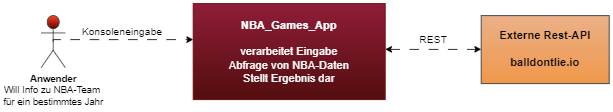

The diagram above was exported from draw.io. Its source (the exported page's mxGraphModel, read from the mxfile embedded in the PNG):
<mxGraphModel dx="989" dy="482" grid="1" gridSize="10" guides="1" tooltips="1" connect="1" arrows="1" fold="1" page="1" pageScale="1" pageWidth="1100" pageHeight="850" math="0" shadow="0">
  <root>
    <mxCell id="0" />
    <mxCell id="1" parent="0" />
    <mxCell id="VPRZXzCpc_OCqv9wzlIt-10" style="edgeStyle=orthogonalEdgeStyle;rounded=0;orthogonalLoop=1;jettySize=auto;html=1;exitX=0.5;exitY=0.5;exitDx=0;exitDy=0;exitPerimeter=0;dashed=1;dashPattern=12 12;" edge="1" parent="1" source="VPRZXzCpc_OCqv9wzlIt-1" target="VPRZXzCpc_OCqv9wzlIt-5">
      <mxGeometry relative="1" as="geometry">
        <Array as="points">
          <mxPoint x="140" y="300" />
          <mxPoint x="140" y="300" />
        </Array>
      </mxGeometry>
    </mxCell>
    <mxCell id="VPRZXzCpc_OCqv9wzlIt-11" value="&lt;font style=&quot;font-size: 13px;&quot;&gt;Konsoleneingabe&lt;/font&gt;" style="edgeLabel;html=1;align=center;verticalAlign=middle;resizable=0;points=[];" vertex="1" connectable="0" parent="VPRZXzCpc_OCqv9wzlIt-10">
      <mxGeometry x="0.025" y="-2" relative="1" as="geometry">
        <mxPoint x="-3" y="-12" as="offset" />
      </mxGeometry>
    </mxCell>
    <mxCell id="VPRZXzCpc_OCqv9wzlIt-1" value="&lt;font style=&quot;font-size: 12px;&quot;&gt;&lt;b&gt;Anwender&lt;/b&gt;&lt;br&gt;Will Info zu NBA-Team&amp;nbsp;&lt;br&gt;für ein bestimmtes Jahr&lt;/font&gt;" style="shape=umlActor;verticalLabelPosition=bottom;verticalAlign=top;html=1;outlineConnect=0;fillColor=#FF441F;strokeColor=#36393d;gradientColor=#660000;" vertex="1" parent="1">
      <mxGeometry x="50" y="270" width="30" height="65" as="geometry" />
    </mxCell>
    <mxCell id="VPRZXzCpc_OCqv9wzlIt-12" value="" style="edgeStyle=orthogonalEdgeStyle;rounded=0;orthogonalLoop=1;jettySize=auto;html=1;endArrow=classic;endFill=1;strokeColor=none;" edge="1" parent="1" source="VPRZXzCpc_OCqv9wzlIt-5" target="VPRZXzCpc_OCqv9wzlIt-7">
      <mxGeometry relative="1" as="geometry" />
    </mxCell>
    <mxCell id="VPRZXzCpc_OCqv9wzlIt-14" value="&lt;font style=&quot;font-size: 13px;&quot;&gt;REST&lt;/font&gt;" style="edgeLabel;html=1;align=center;verticalAlign=middle;resizable=0;points=[];" vertex="1" connectable="0" parent="VPRZXzCpc_OCqv9wzlIt-12">
      <mxGeometry x="-0.0308" y="-5" relative="1" as="geometry">
        <mxPoint y="-20" as="offset" />
      </mxGeometry>
    </mxCell>
    <mxCell id="VPRZXzCpc_OCqv9wzlIt-5" value="&lt;font style=&quot;font-size: 14px;&quot;&gt;&lt;b&gt;NBA_Games_App&lt;br&gt;&lt;/b&gt;&lt;br&gt;verarbeitet Eingabe &lt;br&gt;Abfrage von NBA-Daten&lt;br&gt;Stellt Ergebnis dar&lt;br&gt;&lt;/font&gt;" style="rounded=0;whiteSpace=wrap;html=1;fillColor=#901d38;fontColor=#ffffff;strokeColor=#6F0000;gradientColor=#530e0e;" vertex="1" parent="1">
      <mxGeometry x="240" y="255" width="240" height="120" as="geometry" />
    </mxCell>
    <mxCell id="VPRZXzCpc_OCqv9wzlIt-7" value="&lt;b style=&quot;font-size: 14px;&quot;&gt;&lt;br&gt;Externe Rest-API&lt;br&gt;&lt;br&gt;balldontlie.io&lt;br&gt;&lt;br&gt;&lt;/b&gt;" style="rounded=0;whiteSpace=wrap;html=1;fillColor=#EBB088;strokeColor=#36393d;gradientColor=#F0984A;" vertex="1" parent="1">
      <mxGeometry x="600" y="270" width="160" height="85" as="geometry" />
    </mxCell>
    <mxCell id="VPRZXzCpc_OCqv9wzlIt-22" value="" style="endArrow=classic;startArrow=classic;html=1;rounded=0;exitX=1;exitY=0.5;exitDx=0;exitDy=0;dashed=1;dashPattern=12 12;" edge="1" parent="1">
      <mxGeometry width="100" height="100" relative="1" as="geometry">
        <mxPoint x="480" y="312.16" as="sourcePoint" />
        <mxPoint x="600" y="312.16" as="targetPoint" />
      </mxGeometry>
    </mxCell>
  </root>
</mxGraphModel>